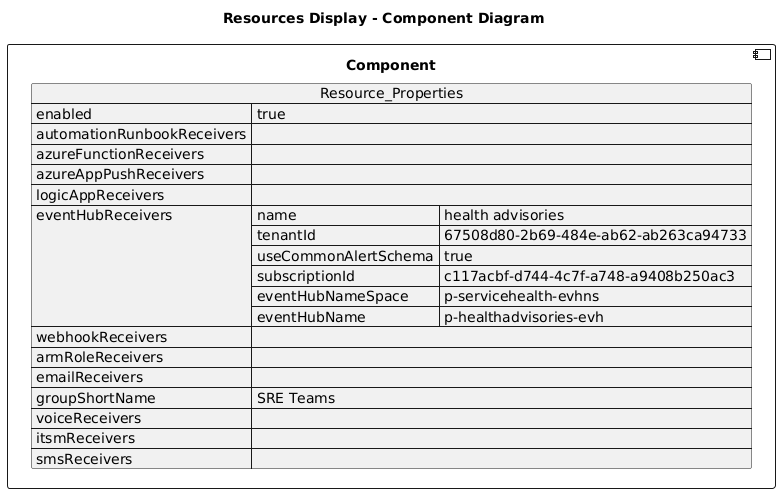

The diagram above was rendered by PlantUML. Its source (embedded in the PNG):
@startuml

title Resources Display - Component Diagram

component Component {

json  Resource_Properties {
  "enabled": true,
  "automationRunbookReceivers": [],
  "azureFunctionReceivers": [],
  "azureAppPushReceivers": [],
  "logicAppReceivers": [],
  "eventHubReceivers": [
    {
      "name": "health advisories",
      "tenantId": "67508d80-2b69-484e-ab62-ab263ca94733",
      "useCommonAlertSchema": true,
      "subscriptionId": "c117acbf-d744-4c7f-a748-a9408b250ac3",
      "eventHubNameSpace": "p-servicehealth-evhns",
      "eventHubName": "p-healthadvisories-evh"
    }
  ],
  "webhookReceivers": [],
  "armRoleReceivers": [],
  "emailReceivers": [],
  "groupShortName": "SRE Teams",
  "voiceReceivers": [],
  "itsmReceivers": [],
  "smsReceivers": []
}
}
@enduml